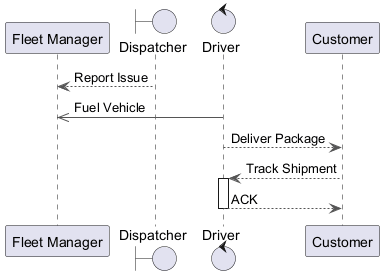

The diagram above was rendered by PlantUML. Its source (embedded in the PNG):
@startuml
skinparam backgroundColor #FFFFFF
skinparam classBackgroundColor #F3E5F5
skinparam classBorderColor #6A1B9A
skinparam ArrowColor #555555
participant "Fleet Manager" as FM
boundary "Dispatcher" as D
control "Driver" as D2
participant "Customer" as C
D --> FM : Report Issue
D2 ->> FM : Fuel Vehicle
D2 --> C : Deliver Package
C --> D2 : Track Shipment
activate D2
D2 --> C : ACK
deactivate D2
@enduml